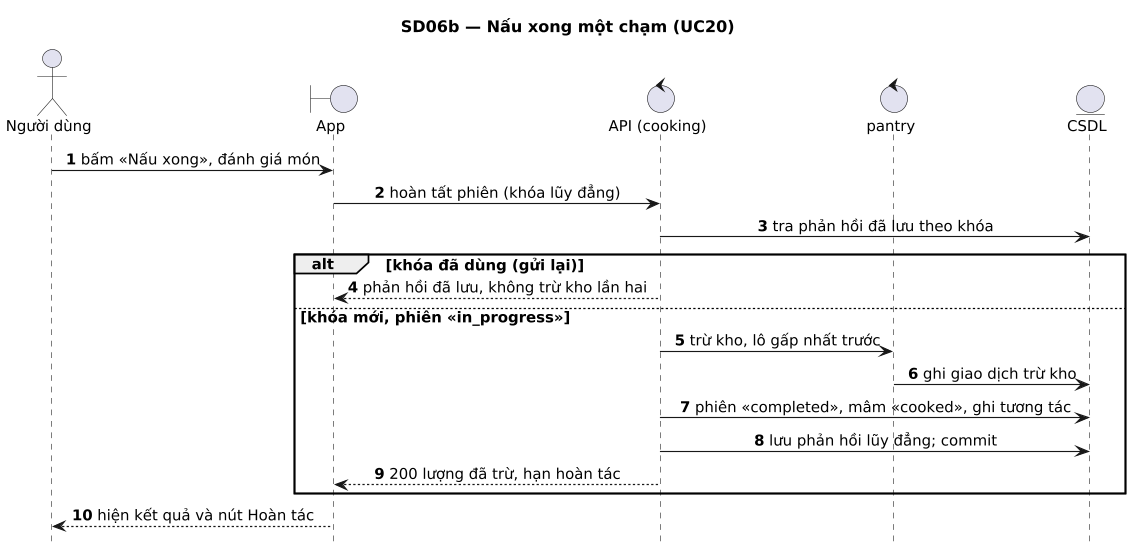

The diagram above was rendered by PlantUML. Its source (embedded in the PNG):
@startuml
title SD06b — Nấu xong một chạm (UC20)
' Sinh từ docs/sad/tools/diagrams/model.py — sửa ở đó rồi chạy gen_puml.py, không sửa tay.
skinparam shadowing false
skinparam defaultFontName DejaVu Sans
skinparam defaultFontSize 13
skinparam dpi 110

autonumber
hide footbox
skinparam sequenceMessageAlign center
skinparam ParticipantPadding 30

actor "Người dùng" as U
boundary "App" as APP
control "API (cooking)" as API
control "pantry" as PAN
entity "CSDL" as DB

U -> APP : bấm «Nấu xong», đánh giá món
APP -> API : hoàn tất phiên (khóa lũy đẳng)
API -> DB : tra phản hồi đã lưu theo khóa
alt khóa đã dùng (gửi lại)
  API --> APP : phản hồi đã lưu, không trừ kho lần hai
else khóa mới, phiên «in_progress»
  API -> PAN : trừ kho, lô gấp nhất trước
  PAN -> DB : ghi giao dịch trừ kho
  API -> DB : phiên «completed», mâm «cooked», ghi tương tác
  API -> DB : lưu phản hồi lũy đẳng; commit
  API --> APP : 200 lượng đã trừ, hạn hoàn tác
end
APP --> U : hiện kết quả và nút Hoàn tác
@enduml